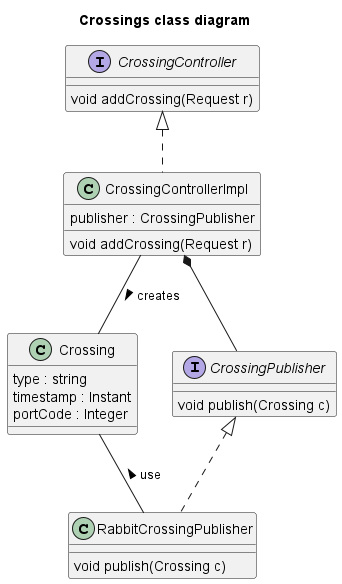

The diagram above was rendered by PlantUML. Its source (embedded in the PNG):
@startuml "crossings_class_diagram"
title "Crossings class diagram"
class Crossing {
    type : string
    timestamp : Instant
    portCode : Integer
}
interface CrossingController {
    void addCrossing(Request r)
}
class CrossingControllerImpl {
    publisher : CrossingPublisher
    void addCrossing(Request r)

}
interface CrossingPublisher{
    void publish(Crossing c)
}
class RabbitCrossingPublisher{
    void publish(Crossing c)
}

CrossingPublisher <|.. RabbitCrossingPublisher
CrossingController <|.. CrossingControllerImpl
CrossingControllerImpl *-- CrossingPublisher
Crossing -- RabbitCrossingPublisher : use <
CrossingControllerImpl -- Crossing : creates >
@enduml